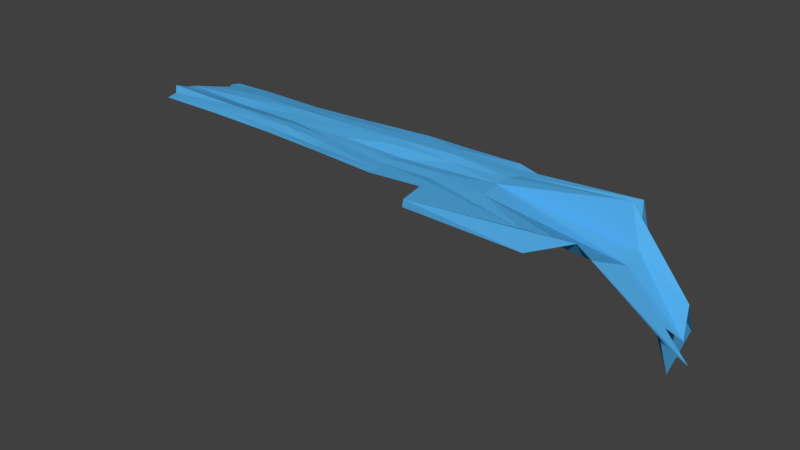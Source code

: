 # Source: leftRiver.blend  (saved by Blender 2.79.0; exported with 4.5.12 LTS)
import bpy
from mathutils import Matrix  # noqa: F401  (used for matrix-valued properties, if any)

bpy.ops.wm.read_factory_settings(use_empty=True)
scene = bpy.context.scene
scene.name = 'Scene'

# ---- collections
col_collection_1 = bpy.data.collections.new('Collection 1'); scene.collection.children.link(col_collection_1)

# ---- materials (node trees are filled in below, after node groups)
mat_material_006 = bpy.data.materials.new('Material.006')
mat_material_006.alpha_threshold = 0.0
mat_material_006.use_transparent_shadow = False
mat_material_006.diffuse_color = (0.08742, 0.4212, 0.8, 1.0)
mat_material_006.roughness = 0.5
mat_material_006.specular_intensity = 0.0

# ---- material node trees

# ---- world
world_world = bpy.data.worlds.new('World'); scene.world = world_world
world_world.color = (0.05088, 0.05088, 0.05088)
world_world.use_sun_shadow = False
world_world.sun_shadow_jitter_overblur = 0.0
world_world.cycles.sampling_method = 'MANUAL'

# ---- meshes
me_plane_004 = bpy.data.meshes.new('Plane.004')
me_plane_004.from_pydata([(-1.036, -0.9816, 0.04652), (-0.9827, 0.9409, -0.09486), (-1.062, -0.05027, 0.03231), (0.09492, -1.038, -0.0302), (1.279, 0.09462, -1.859), (0.07384, 1.04, 0.04011), (0.0982, -0.005427, -0.08066), (-1.088, -0.5016, 0.1415), (0.3961, -1.98, 0.08128), (1.264, 0.5693, -1.903), (-0.5147, 0.9315, -0.06559), (-0.9632, 0.5264, -0.03165), (-0.4464, -0.9989, 0.05765), (1.346, -0.4165, -1.963), (0.4943, 1.025, 0.06627), (-0.002225, 0.4551, 0.07295), (0.07457, -0.4818, -0.05761), (-0.4623, -0.1005, -0.008116), (0.5213, 0.01125, 0.03451), (0.7787, -1.238, 0.03347), (-0.4203, -0.5729, 0.09893), (-0.5326, 0.4261, 0.03765), (0.5594, 0.5544, 0.06577), (-1.044, -0.7131, 0.06844), (0.8814, -1.971, 0.03937), (1.176, 0.8316, -3.213), (-0.7915, 0.9514, -0.06872), (-1.007, 0.2302, 0.004351), (-0.1868, -1.001, 0.01344), (1.179, -0.1342, -1.483), (0.2497, 1.054, 0.031), (0.01638, 0.7659, 0.05511), (0.05271, -0.2576, -0.04319), (-0.7299, -0.08754, -0.0238), (0.323, 0.03162, -0.03729), (-1.064, -0.2681, 0.06828), (0.3282, -0.9971, 0.02631), (1.266, 0.3005, -1.221), (-0.239, 0.9914, -0.02745), (-0.9989, 0.7599, -0.08219), (-0.7285, -1.017, 0.08202), (1.313, -0.7279, -1.595), (0.9625, 1.069, -0.6049), (0.01322, 0.2271, 0.03837), (0.09879, -0.7851, -0.04048), (-0.1871, -0.05342, -0.015), (1.085, 0.09386, -0.3816), (0.5394, -0.5358, 0.03558), (0.3568, -1.696, 0.0679), (0.2985, -0.4863, -0.02874), (1.049, -1.23, -0.09834), (-0.442, -0.3469, 0.07836), (-0.4305, -0.7979, 0.05707), (-0.7236, -0.5411, 0.1415), (-0.2127, -0.5602, 0.004912), (-0.5058, 0.6701, -0.01684), (-0.5085, 0.1974, 0.009861), (-0.7391, 0.4838, 0.02378), (-0.2573, 0.455, 0.04464), (0.5061, 0.7817, 0.05682), (0.5271, 0.3213, 0.06736), (0.2777, 0.4932, 0.0972), (1.038, 0.601, -0.3439), (1.021, 0.3399, 0.384), (0.2917, 0.2679, 0.0266), (0.2372, 0.7856, 0.07946), (-0.2403, 0.2019, 0.02016), (-0.7448, 0.1816, 0.03063), (-0.7633, 0.7149, -0.01977), (-0.2201, -0.7691, -0.01309), (-0.7279, -0.8034, 0.1175), (-0.7285, -0.3207, 0.05998), (1.017, -1.467, 0.2586), (0.3163, -0.7305, 0.02579), (0.3067, -0.2056, -0.005556), (1.093, -0.3525, -0.4899), (-0.2167, -0.293, -0.01402), (-0.2187, 0.6976, 0.02993), (0.9682, 1.361, -0.05935)], [], [(25, 42, 78), (31, 38, 77), (32, 45, 76), (75, 4, 46), (74, 18, 34), (73, 19, 49), (41, 50, 72), (71, 17, 33), (70, 20, 53), (44, 54, 69), (68, 10, 26), (67, 21, 57), (66, 15, 58), (65, 14, 30), (60, 61, 64), (63, 9, 62), (63, 22, 60), (18, 63, 60), (46, 37, 63), (64, 15, 43), (6, 64, 43), (18, 64, 34), (65, 5, 31), (61, 31, 15), (61, 59, 65), (56, 58, 21), (17, 66, 56), (45, 43, 66), (27, 57, 11), (2, 67, 27), (33, 56, 67), (39, 26, 1), (11, 68, 39), (57, 55, 68), (69, 20, 52), (28, 52, 12), (28, 44, 69), (23, 53, 7), (0, 70, 23), (12, 70, 40), (35, 33, 2), (7, 71, 35), (53, 51, 71), (72, 19, 48), (24, 48, 8), (73, 16, 44), (36, 44, 3), (36, 48, 73), (74, 6, 32), (49, 32, 16), (49, 47, 74), (75, 18, 47), (50, 47, 19), (13, 75, 50), (76, 17, 51), (54, 51, 20), (16, 76, 54), (77, 10, 55), (58, 55, 21), (15, 77, 58), (59, 42, 14), (22, 78, 59), (62, 25, 78), (31, 5, 38), (32, 6, 45), (75, 29, 4), (74, 47, 18), (73, 48, 19), (41, 13, 50), (71, 51, 17), (70, 52, 20), (44, 16, 54), (68, 55, 10), (67, 56, 21), (66, 43, 15), (65, 59, 14), (60, 22, 61), (63, 37, 9), (63, 62, 22), (18, 46, 63), (46, 4, 37), (64, 61, 15), (6, 34, 64), (18, 60, 64), (65, 30, 5), (61, 65, 31), (61, 22, 59), (56, 66, 58), (17, 45, 66), (45, 6, 43), (27, 67, 57), (2, 33, 67), (33, 17, 56), (39, 68, 26), (11, 57, 68), (57, 21, 55), (69, 54, 20), (28, 69, 52), (28, 3, 44), (23, 70, 53), (0, 40, 70), (12, 52, 70), (35, 71, 33), (7, 53, 71), (53, 20, 51), (72, 50, 19), (24, 72, 48), (73, 49, 16), (36, 73, 44), (36, 8, 48), (74, 34, 6), (49, 74, 32), (49, 19, 47), (75, 46, 18), (50, 75, 47), (13, 29, 75), (76, 45, 17), (54, 76, 51), (16, 32, 76), (77, 38, 10), (58, 77, 55), (15, 31, 77), (59, 78, 42), (22, 62, 78), (62, 9, 25)])
me_plane_004.materials.append(mat_material_006)
me_plane_004.use_remesh_preserve_volume = False
me_plane_004.use_remesh_preserve_attributes = False
me_plane_004.use_mirror_vertex_groups = False
me_plane_004.update()

# ---- objects
ob_river2 = bpy.data.objects.new('River2', me_plane_004)

# ---- transforms, parenting, visibility, modifiers, constraints
ob_river2.location = (-2.423, -3.666, 2.155)
ob_river2.scale = (5.4, 1.0, 1.0)
ob_river2.lineart.crease_threshold = 0.0

# ---- collection membership
col_collection_1.objects.link(ob_river2)

# ---- scene / render settings (as saved in the file)
scene.frame_start = 1; scene.frame_end = 250; scene.frame_set(1)
scene.render.engine = 'BLENDER_EEVEE_NEXT'
scene.render.resolution_percentage = 50
scene.render.dither_intensity = 0.0
scene.cycles.use_denoising = False
scene.cycles.samples = 128
scene.cycles.sampling_pattern = 'TABULATED_SOBOL'
scene.cycles.use_adaptive_sampling = False
scene.cycles.use_light_tree = False
scene.cycles.blur_glossy = 0.0
scene.cycles.sample_clamp_indirect = 0.0
scene.view_settings.view_transform = 'Standard'
bpy.context.view_layer.update()

# ---- added for rendering (the .blend has no active camera and no usable light): camera, sun
cam_auto = bpy.data.cameras.new('AutoCamera')
cam_auto.lens = 50.0
cam_auto.sensor_width = 36.0
cam_auto.clip_end = 1000.0
ob_auto_camera = bpy.data.objects.new('AutoCamera', cam_auto)
scene.collection.objects.link(ob_auto_camera)
ob_auto_camera.location = (11.2545, -19.5515, 11.1242)
ob_auto_camera.rotation_euler = (1.09748, -7.21219e-08, 0.694738)
scene.camera = ob_auto_camera
light_auto_sun = bpy.data.lights.new('AutoSun', 'SUN')
light_auto_sun.energy = 3.0
light_auto_sun.angle = 0.0523599
ob_auto_sun = bpy.data.objects.new('AutoSun', light_auto_sun)
scene.collection.objects.link(ob_auto_sun)
ob_auto_sun.rotation_euler = (0.872665, 0.174533, 0.523599)
bpy.context.view_layer.update()
